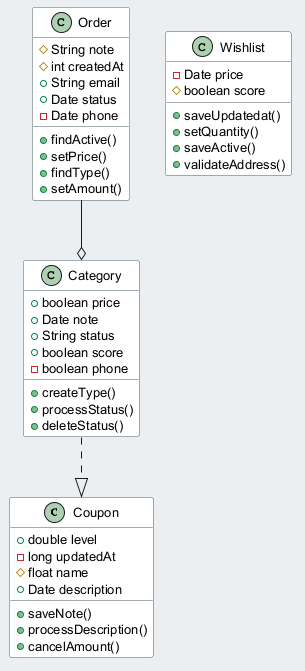

The diagram above was rendered by PlantUML. Its source (embedded in the PNG):
@startuml
skinparam backgroundColor #ECEFF1
skinparam classBackgroundColor #FFFFFF
skinparam classBorderColor #455A64
skinparam defaultFontSize 13
class Coupon {
  +double level
  -long updatedAt
  #float name
  +Date description
  +saveNote()
  +processDescription()
  +cancelAmount()
}
class Wishlist {
  -Date price
  #boolean score
  +saveUpdatedat()
  +setQuantity()
  +saveActive()
  +validateAddress()
}
class Category {
  +boolean price
  +Date note
  +String status
  +boolean score
  -boolean phone
  +createType()
  +processStatus()
  +deleteStatus()
}
class Order {
  #String note
  #int createdAt
  +String email
  +Date status
  -Date phone
  +findActive()
  +setPrice()
  +findType()
  +setAmount()
}
Order --o Category
Category ..|> Coupon
@enduml